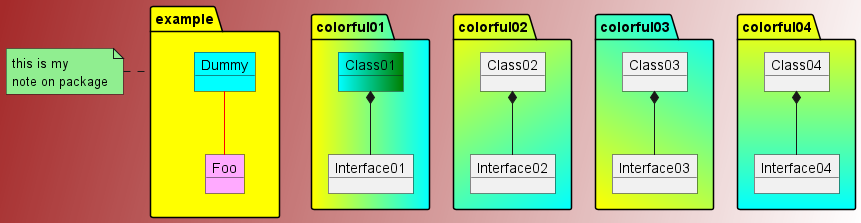

The diagram above was rendered by PlantUML. Its source (embedded in the PNG):
@startuml

skinparam backgroundcolor Brown/White
skinparam classBackgroundColor Pink|Blue

package example #Yellow {
    object Dummy #Cyan
    object Foo #FFAAFF
}
note left of example #LightGreen
    this is my
    note on package
end note

Dummy -- Foo #red 

package colorful01 #Yellow|Cyan {
    object Class01 #Cyan|Green
    object Interface01
    Class01 *-- Interface01
}

package colorful02 #Yellow/Cyan {
    object Class02
    object Interface02
    Class02 *-- Interface02
}

package colorful03 #Yellow\Cyan {
    object Class03
    object Interface03
    Class03 *-- Interface03
}

package colorful04 #Yellow-Cyan {
    object Class04
    object Interface04
    Class04 *-- Interface04
}

@enduml